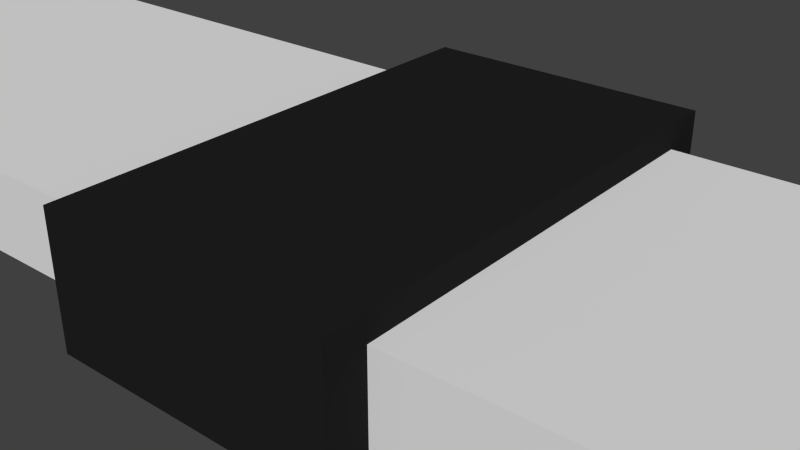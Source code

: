 # Source: blacklowtable.blend  (saved by Blender 2.75.0; exported with 4.5.12 LTS)
import bpy
from mathutils import Matrix  # noqa: F401  (used for matrix-valued properties, if any)

bpy.ops.wm.read_factory_settings(use_empty=True)
scene = bpy.context.scene
scene.name = 'Scene'

# ---- collections
col_collection_1 = bpy.data.collections.new('Collection 1'); scene.collection.children.link(col_collection_1)

# ---- materials (node trees are filled in below, after node groups)
mat_table = bpy.data.materials.new('Table')
mat_table.alpha_threshold = 0.0
mat_table.use_transparent_shadow = False
mat_table.diffuse_color = (0.015, 0.015, 0.015, 1.0)
mat_table.roughness = 0.5

# ---- material node trees

# ---- world
world_world = bpy.data.worlds.new('World'); scene.world = world_world
world_world.color = (0.05088, 0.05088, 0.05088)
world_world.use_sun_shadow = False
world_world.sun_shadow_jitter_overblur = 0.0
world_world.cycles.sampling_method = 'MANUAL'
world_world.cycles.sample_map_resolution = 256

# ---- meshes
me_001 = bpy.data.meshes.new('立方体.001')
me_001.from_pydata([(-0.35, -0.5, 0.06), (-0.35, -0.5, 0.265), (-0.35, 0.5, 0.06), (-0.35, 0.5, 0.265), (0.35, -0.5, 0.06), (0.35, -0.5, 0.265), (0.35, 0.5, 0.06), (0.35, 0.5, 0.265)], [], [(1, 3, 2, 0), (3, 7, 6, 2), (7, 5, 4, 6), (5, 1, 0, 4), (0, 2, 6, 4), (5, 7, 3, 1)])
me_001.use_remesh_preserve_volume = False
me_001.use_remesh_preserve_attributes = False
me_001.use_mirror_vertex_groups = False
me_001.update()
me_x = bpy.data.meshes.new('立方体')
me_x.from_pydata([(-0.35, -0.6, 0.0), (-0.35, -0.5, 0.06), (-0.35, 0.5, 0.06), (-0.35, 0.5, 0.265), (-0.35, 0.6, 0.325), (-0.35, 0.6, 0.0), (-0.35, -0.6, 0.325), (-0.35, -0.5, 0.265), (0.35, -0.6, 0.325), (0.35, -0.6, 0.0), (0.35, 0.6, 0.325), (0.35, 0.6, 0.0), (0.35, -0.5, 0.06), (0.35, -0.5, 0.265), (0.35, 0.5, 0.265), (0.35, 0.5, 0.06)], [], [(0, 1, 2, 3, 4, 5), (0, 6, 4, 3, 7, 1), (8, 6, 0, 9), (8, 10, 4, 6), (4, 10, 11, 5), (0, 5, 11, 9), (9, 12, 13, 14, 10, 8), (9, 11, 10, 14, 15, 12), (3, 2, 15, 14), (14, 13, 7, 3), (2, 1, 12, 15), (13, 12, 1, 7)])
me_x.materials.append(mat_table)
me_x.use_remesh_preserve_volume = False
me_x.use_remesh_preserve_attributes = False
me_x.use_mirror_vertex_groups = False
me_x.update()

# ---- objects
ob_001 = bpy.data.objects.new('立方体.001', me_001)
ob_table = bpy.data.objects.new('Table', me_x)

# ---- transforms, parenting, visibility, modifiers, constraints
ob_001.location = (0.73, 0.0, 0.0)
ob_001.scale = (8.0, 1.0, 1.0)
ob_001.hide_viewport = True
ob_001.lineart.crease_threshold = 0.0
ob_table.location = (0.0, 0.0, 0.0)
ob_table.lineart.crease_threshold = 0.0

# ---- collection membership
col_collection_1.objects.link(ob_001)
col_collection_1.objects.link(ob_table)

# ---- scene / render settings (as saved in the file)
scene.frame_start = 1; scene.frame_end = 250; scene.frame_set(1)
scene.render.engine = 'BLENDER_EEVEE_NEXT'
scene.render.resolution_percentage = 50
scene.render.dither_intensity = 0.0
scene.cycles.use_denoising = False
scene.cycles.samples = 1024
scene.cycles.sampling_pattern = 'TABULATED_SOBOL'
scene.cycles.light_sampling_threshold = 0.0
scene.cycles.use_adaptive_sampling = False
scene.cycles.use_light_tree = False
scene.cycles.blur_glossy = 0.0
scene.cycles.pixel_filter_type = 'GAUSSIAN'
scene.cycles.sample_clamp_indirect = 0.0
scene.view_settings.view_transform = 'Standard'
bpy.context.view_layer.update()

# ---- added for rendering (the .blend has no active camera and no usable light): camera, sun
cam_auto = bpy.data.cameras.new('AutoCamera')
cam_auto.lens = 50.0
cam_auto.sensor_width = 36.0
cam_auto.clip_end = 1000.0
ob_auto_camera = bpy.data.objects.new('AutoCamera', cam_auto)
scene.collection.objects.link(ob_auto_camera)
ob_auto_camera.location = (1.32007, -1.58408, 1.21855)
ob_auto_camera.rotation_euler = (1.09748, -7.21219e-08, 0.694738)
scene.camera = ob_auto_camera
light_auto_sun = bpy.data.lights.new('AutoSun', 'SUN')
light_auto_sun.energy = 3.0
light_auto_sun.angle = 0.0523599
ob_auto_sun = bpy.data.objects.new('AutoSun', light_auto_sun)
scene.collection.objects.link(ob_auto_sun)
ob_auto_sun.rotation_euler = (0.872665, 0.174533, 0.523599)
bpy.context.view_layer.update()

